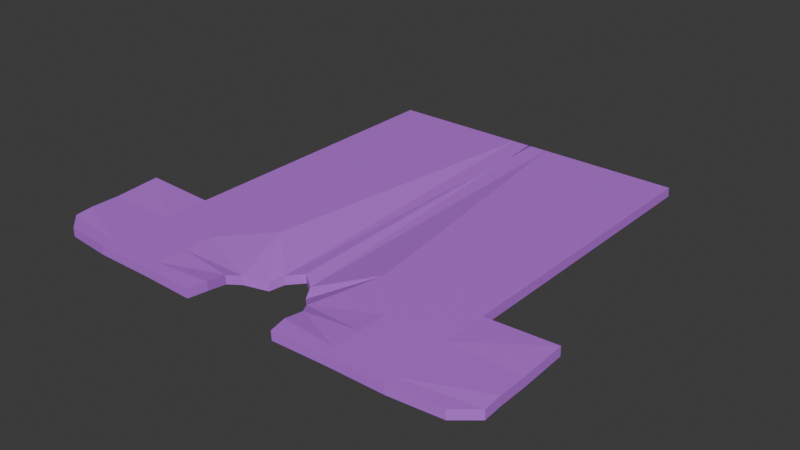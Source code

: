 # Source: shirtclean.blend  (saved by Blender 4.0.36; exported with 4.5.12 LTS)
import bpy
from mathutils import Matrix  # noqa: F401  (used for matrix-valued properties, if any)

bpy.ops.wm.read_factory_settings(use_empty=True)
scene = bpy.context.scene
scene.name = 'Scene'

# ---- collections
col_collection = bpy.data.collections.new('Collection'); scene.collection.children.link(col_collection)

# ---- materials (node trees are filled in below, after node groups)
mat_shirt = bpy.data.materials.new('Shirt')
mat_shirt.use_transparent_shadow = False

# ---- material node trees
mat_shirt.use_nodes = True; mat_shirt.node_tree.nodes.clear()
_N = mat_shirt.node_tree.nodes; _L = mat_shirt.node_tree.links
n0 = _N.new('ShaderNodeBsdfPrincipled'); n0.name = 'Principled BSDF'; n0.location = (10, 300)
n0.inputs[0].default_value = (0.5213, 0.1498, 0.8006, 1.0)
n0.inputs[3].default_value = 1.45
n1 = _N.new('ShaderNodeOutputMaterial'); n1.name = 'Material Output'; n1.location = (300, 300)
_L.new(n0.outputs[0], n1.inputs[0])
n1.is_active_output = True

# ---- world
world_world = bpy.data.worlds.new('World'); scene.world = world_world
world_world.use_nodes = True; world_world.node_tree.nodes.clear()
_N = world_world.node_tree.nodes; _L = world_world.node_tree.links
n0 = _N.new('ShaderNodeOutputWorld'); n0.name = 'World Output'; n0.location = (300, 300)
n1 = _N.new('ShaderNodeBackground'); n1.name = 'Background'; n1.location = (10, 300)
n1.inputs[0].default_value = (0.05088, 0.05088, 0.05088, 1.0)
_L.new(n1.outputs[0], n0.inputs[0])
n0.is_active_output = True
world_world.color = (0.05088, 0.05088, 0.05088)
world_world.use_sun_shadow = False
world_world.sun_shadow_jitter_overblur = 0.0

# ---- meshes
me_plane = bpy.data.meshes.new('Plane')
me_plane.from_pydata([(-0.793, -0.7176, 0.03357), (-0.793, 1.282, 0.03357), (-0.02139, 1.282, 0.03357), (-0.793, -0.161, 0.03357), (-0.793, -0.7176, 0.03357), (-0.793, -0.161, 0.03357), (-0.793, -0.7176, 0.03357), (-0.793, -0.161, 0.03357), (-0.793, -0.7123, 0.03357), (-0.1251, 1.282, 0.03357), (-0.318, 1.282, 0.03357), (-0.5109, 1.282, 0.03357), (-0.5109, -0.7185, 0.03357), (-0.5109, -0.161, 0.03357), (-0.793, -0.661, 0.03357), (-0.793, -0.5218, 0.03357), (-0.793, -0.3827, 0.03357), (-0.793, -0.661, 0.03357), (-0.793, -0.5218, 0.03357), (-0.793, -0.3827, 0.03357), (-0.793, -0.661, 0.03357), (-0.793, -0.5218, 0.03357), (-0.793, -0.3827, 0.03357), (-1.128, -0.5218, 0.03357), (-1.128, -0.3827, 0.03357), (-0.5109, -0.6618, 0.03357), (-0.5109, -0.5224, 0.03357), (-0.5109, -0.3831, 0.03357), (-0.793, 1.282, 0.03357), (-0.02139, 1.282, 0.03357), (-0.02996, -0.3054, -0.002065), (-0.793, -0.7176, 0.03357), (-0.793, -0.161, 0.03357), (-1.031, -0.6904, 0.02861), (-1.13, -0.1608, 0.04659), (-0.793, -0.7123, 0.03357), (-0.1251, 1.282, 0.03357), (-0.318, 1.282, 0.03357), (-0.5109, 1.282, 0.03357), (-0.5109, -0.7185, 0.03357), (-0.2599, -0.7234, 0.03087), (-0.1007, -0.3564, -0.01382), (-0.318, -0.161, 0.03357), (-0.5109, -0.161, 0.03357), (-0.793, -0.661, 0.03357), (-0.793, -0.5218, 0.03357), (-0.793, -0.3827, 0.03357), (-1.127, -0.6069, 0.02616), (-1.128, -0.5218, 0.03357), (-1.128, -0.3827, 0.03357), (-0.5109, -0.6618, 0.03357), (-0.5109, -0.5224, 0.03357), (-0.5109, -0.3831, 0.03357), (-0.2417, -0.6361, 0.03235), (-0.2425, -0.5416, 0.01934), (-0.206, -0.486, 0.004753), (-0.1328, -0.4158, -0.02856), (-0.7942, -0.7173, -0.01017), (-0.7942, 1.283, -0.01017), (-0.02255, 1.283, -0.01017), (-0.7942, -0.1607, -0.01017), (-0.7942, -0.7173, -0.01017), (-0.7942, -0.1607, -0.01017), (-0.7942, -0.7173, -0.01017), (-0.7942, -0.1607, -0.01017), (-0.7942, -0.712, -0.01017), (-0.1263, 1.283, -0.01017), (-0.3192, 1.283, -0.01017), (-0.5121, 1.283, -0.01017), (-0.5121, -0.7183, -0.01017), (-0.5121, -0.1607, -0.01017), (-0.7942, -0.6607, -0.01017), (-0.7942, -0.5216, -0.01017), (-0.7942, -0.3824, -0.01017), (-0.7942, -0.6607, -0.01017), (-0.7942, -0.5216, -0.01017), (-0.7942, -0.3824, -0.01017), (-0.7942, -0.6607, -0.01017), (-0.7942, -0.5216, -0.01017), (-0.7942, -0.3824, -0.01017), (-1.129, -0.5216, -0.01017), (-1.129, -0.3824, -0.01017), (-0.5121, -0.6616, -0.01017), (-0.5121, -0.5222, -0.01017), (-0.5121, -0.3828, -0.01017), (-0.7942, 1.283, -0.01017), (-0.02255, 1.283, -0.01017), (-0.02996, -0.3051, -0.0458), (-0.7942, -0.7173, -0.01017), (-0.7942, -0.1607, -0.01017), (-1.032, -0.6902, -0.01513), (-1.131, -0.1606, 0.00285), (-0.7942, -0.712, -0.01017), (-0.1263, 1.283, -0.01017), (-0.3192, 1.283, -0.01017), (-0.5121, 1.283, -0.01017), (-0.5121, -0.7183, -0.01017), (-0.261, -0.7232, -0.01287), (-0.1018, -0.3562, -0.05755), (-0.3192, -0.1607, -0.01017), (-0.5121, -0.1607, -0.01017), (-0.7942, -0.6607, -0.01017), (-0.7942, -0.5216, -0.01017), (-0.7942, -0.3824, -0.01017), (-1.128, -0.6066, -0.01758), (-1.129, -0.5216, -0.01017), (-1.129, -0.3824, -0.01017), (-0.5121, -0.6616, -0.01017), (-0.5121, -0.5222, -0.01017), (-0.5121, -0.3828, -0.01017), (-0.2429, -0.6358, -0.01139), (-0.2437, -0.5413, -0.0244), (-0.2071, -0.4857, -0.03898), (-0.1339, -0.4156, -0.0723), (0.7331, -0.7176, 0.03357), (0.7331, 1.282, 0.03357), (-0.03853, 1.282, 0.03357), (0.7331, -0.161, 0.03357), (0.7331, -0.7176, 0.03357), (0.7331, -0.161, 0.03357), (0.7331, -0.7176, 0.03357), (0.7331, -0.161, 0.03357), (0.7331, -0.7123, 0.03357), (0.06518, 1.282, 0.03357), (0.2581, 1.282, 0.03357), (0.451, 1.282, 0.03357), (0.451, -0.7185, 0.03357), (0.451, -0.161, 0.03357), (0.7331, -0.661, 0.03357), (0.7331, -0.5218, 0.03357), (0.7331, -0.3827, 0.03357), (0.7331, -0.661, 0.03357), (0.7331, -0.5218, 0.03357), (0.7331, -0.3827, 0.03357), (0.7331, -0.661, 0.03357), (0.7331, -0.5218, 0.03357), (0.7331, -0.3827, 0.03357), (1.068, -0.5218, 0.03357), (1.068, -0.3827, 0.03357), (0.451, -0.6618, 0.03357), (0.451, -0.5224, 0.03357), (0.451, -0.3831, 0.03357), (0.7331, 1.282, 0.03357), (-0.03853, 1.282, 0.03357), (0.7331, -0.7176, 0.03357), (0.7331, -0.161, 0.03357), (0.971, -0.6904, 0.02861), (1.07, -0.1608, 0.04659), (0.7331, -0.7123, 0.03357), (0.06518, 1.282, 0.03357), (0.2581, 1.282, 0.03357), (0.451, 1.282, 0.03357), (0.451, -0.7185, 0.03357), (0.1999, -0.7234, 0.03087), (0.04073, -0.3564, -0.01382), (0.2581, -0.161, 0.03357), (0.451, -0.161, 0.03357), (0.7331, -0.661, 0.03357), (0.7331, -0.5218, 0.03357), (0.7331, -0.3827, 0.03357), (1.067, -0.6069, 0.02616), (1.068, -0.5218, 0.03357), (1.068, -0.3827, 0.03357), (0.451, -0.6618, 0.03357), (0.451, -0.5224, 0.03357), (0.451, -0.3831, 0.03357), (0.1818, -0.6361, 0.03235), (0.1826, -0.5416, 0.01934), (0.1461, -0.486, 0.004753), (0.07283, -0.4158, -0.02856), (0.7343, -0.7173, -0.01017), (0.7343, 1.283, -0.01017), (-0.03737, 1.283, -0.01017), (0.7343, -0.1607, -0.01017), (0.7343, -0.7173, -0.01017), (0.7343, -0.1607, -0.01017), (0.7343, -0.7173, -0.01017), (0.7343, -0.1607, -0.01017), (0.7343, -0.712, -0.01017), (0.06634, 1.283, -0.01017), (0.2592, 1.283, -0.01017), (0.4522, 1.283, -0.01017), (0.4522, -0.7183, -0.01017), (0.4522, -0.1607, -0.01017), (0.7343, -0.6607, -0.01017), (0.7343, -0.5216, -0.01017), (0.7343, -0.3824, -0.01017), (0.7343, -0.6607, -0.01017), (0.7343, -0.5216, -0.01017), (0.7343, -0.3824, -0.01017), (0.7343, -0.6607, -0.01017), (0.7343, -0.5216, -0.01017), (0.7343, -0.3824, -0.01017), (1.069, -0.5216, -0.01017), (1.069, -0.3824, -0.01017), (0.4522, -0.6616, -0.01017), (0.4522, -0.5222, -0.01017), (0.4522, -0.3828, -0.01017), (0.7343, 1.283, -0.01017), (-0.03737, 1.283, -0.01017), (0.7343, -0.7173, -0.01017), (0.7343, -0.1607, -0.01017), (0.9721, -0.6902, -0.01513), (1.071, -0.1606, 0.00285), (0.7343, -0.712, -0.01017), (0.06634, 1.283, -0.01017), (0.2592, 1.283, -0.01017), (0.4522, 1.283, -0.01017), (0.4522, -0.7183, -0.01017), (0.2011, -0.7232, -0.01287), (0.04188, -0.3562, -0.05755), (0.2592, -0.1607, -0.01017), (0.4522, -0.1607, -0.01017), (0.7343, -0.6607, -0.01017), (0.7343, -0.5216, -0.01017), (0.7343, -0.3824, -0.01017), (1.068, -0.6066, -0.01758), (1.069, -0.5216, -0.01017), (1.069, -0.3824, -0.01017), (0.4522, -0.6616, -0.01017), (0.4522, -0.5222, -0.01017), (0.4522, -0.3828, -0.01017), (0.1829, -0.6358, -0.01139), (0.1837, -0.5413, -0.0244), (0.1472, -0.4857, -0.03898), (0.07399, -0.4156, -0.0723)], [], [(16, 3, 5, 19), (19, 5, 7, 22), (2, 9, 36, 29), (16, 27, 13, 3), (1, 11, 38, 28), (21, 22, 46, 45), (3, 13, 11, 1), (20, 21, 45, 44), (27, 26, 51, 52), (6, 20, 44, 31), (0, 12, 25, 14), (14, 25, 26, 15), (15, 26, 27, 16), (26, 25, 50, 51), (4, 17, 20, 6), (17, 18, 21, 20), (18, 19, 22, 21), (0, 14, 17, 4), (14, 15, 18, 17), (15, 16, 19, 18), (41, 30, 29, 36), (46, 32, 34, 49), (52, 55, 42, 43), (43, 42, 37, 38), (42, 41, 36, 37), (39, 40, 53, 50), (50, 53, 54, 51), (51, 54, 55, 52), (31, 44, 47, 33), (44, 45, 48, 47), (45, 46, 49, 48), (22, 7, 32, 46), (13, 27, 52, 43), (9, 10, 37, 36), (10, 11, 38, 37), (42, 55, 56, 41), (24, 23, 48, 49), (11, 13, 43, 38), (25, 12, 39, 50), (73, 76, 62, 60), (76, 79, 64, 62), (59, 86, 93, 66), (73, 60, 70, 84), (58, 85, 95, 68), (78, 102, 103, 79), (60, 58, 68, 70), (77, 101, 102, 78), (84, 109, 108, 83), (63, 88, 101, 77), (57, 71, 82, 69), (71, 72, 83, 82), (72, 73, 84, 83), (83, 108, 107, 82), (61, 63, 77, 74), (74, 77, 78, 75), (75, 78, 79, 76), (57, 61, 74, 71), (71, 74, 75, 72), (72, 75, 76, 73), (98, 93, 86, 87), (103, 106, 91, 89), (109, 100, 99, 112), (100, 95, 94, 99), (99, 94, 93, 98), (96, 107, 110, 97), (107, 108, 111, 110), (108, 109, 112, 111), (88, 90, 104, 101), (101, 104, 105, 102), (102, 105, 106, 103), (79, 103, 89, 64), (70, 100, 109, 84), (66, 93, 94, 67), (67, 94, 95, 68), (99, 98, 113, 112), (81, 106, 105, 80), (68, 95, 100, 70), (82, 107, 96, 69), (33, 90, 88, 31), (56, 113, 98, 41), (0, 8, 65, 57), (23, 80, 105, 48), (32, 89, 91, 34), (2, 59, 66, 9), (49, 106, 81, 24), (9, 66, 67, 10), (31, 88, 63, 6), (12, 69, 96, 39), (10, 67, 68, 11), (8, 35, 92, 65), (0, 57, 69, 12), (47, 104, 90, 33), (1, 58, 60, 3), (39, 96, 97, 40), (48, 105, 104, 47), (41, 98, 87, 30), (24, 81, 80, 23), (7, 64, 89, 32), (4, 61, 57, 0), (28, 85, 58, 1), (38, 95, 85, 28), (3, 60, 62, 5), (30, 87, 86, 29), (40, 97, 110, 53), (55, 112, 113, 56), (29, 86, 59, 2), (53, 110, 111, 54), (6, 63, 61, 4), (34, 91, 106, 49), (54, 111, 112, 55), (5, 62, 64, 7), (130, 133, 119, 117), (133, 136, 121, 119), (116, 143, 149, 123), (130, 117, 127, 141), (115, 142, 151, 125), (135, 158, 159, 136), (117, 115, 125, 127), (134, 157, 158, 135), (141, 165, 164, 140), (120, 144, 157, 134), (114, 128, 139, 126), (128, 129, 140, 139), (129, 130, 141, 140), (140, 164, 163, 139), (118, 120, 134, 131), (131, 134, 135, 132), (132, 135, 136, 133), (114, 118, 131, 128), (128, 131, 132, 129), (129, 132, 133, 130), (154, 149, 143, 30), (159, 162, 147, 145), (165, 156, 155, 168), (156, 151, 150, 155), (155, 150, 149, 154), (152, 163, 166, 153), (163, 164, 167, 166), (164, 165, 168, 167), (144, 146, 160, 157), (157, 160, 161, 158), (158, 161, 162, 159), (136, 159, 145, 121), (127, 156, 165, 141), (123, 149, 150, 124), (124, 150, 151, 125), (155, 154, 169, 168), (138, 162, 161, 137), (125, 151, 156, 127), (139, 163, 152, 126), (186, 173, 175, 189), (189, 175, 177, 192), (172, 179, 205, 199), (186, 197, 183, 173), (171, 181, 207, 198), (191, 192, 215, 214), (173, 183, 181, 171), (190, 191, 214, 213), (197, 196, 220, 221), (176, 190, 213, 200), (170, 182, 195, 184), (184, 195, 196, 185), (185, 196, 197, 186), (196, 195, 219, 220), (174, 187, 190, 176), (187, 188, 191, 190), (188, 189, 192, 191), (170, 184, 187, 174), (184, 185, 188, 187), (185, 186, 189, 188), (210, 87, 199, 205), (215, 201, 203, 218), (221, 224, 211, 212), (212, 211, 206, 207), (211, 210, 205, 206), (208, 209, 222, 219), (219, 222, 223, 220), (220, 223, 224, 221), (200, 213, 216, 202), (213, 214, 217, 216), (214, 215, 218, 217), (192, 177, 201, 215), (183, 197, 221, 212), (179, 180, 206, 205), (180, 181, 207, 206), (211, 224, 225, 210), (194, 193, 217, 218), (181, 183, 212, 207), (195, 182, 208, 219), (146, 144, 200, 202), (169, 154, 210, 225), (114, 170, 178, 122), (137, 161, 217, 193), (145, 147, 203, 201), (116, 123, 179, 172), (162, 138, 194, 218), (123, 124, 180, 179), (144, 120, 176, 200), (126, 152, 208, 182), (124, 125, 181, 180), (122, 178, 204, 148), (114, 126, 182, 170), (160, 146, 202, 216), (115, 117, 173, 171), (152, 153, 209, 208), (161, 160, 216, 217), (154, 30, 87, 210), (138, 137, 193, 194), (121, 145, 201, 177), (118, 114, 170, 174), (142, 115, 171, 198), (151, 142, 198, 207), (117, 119, 175, 173), (30, 143, 199, 87), (153, 166, 222, 209), (168, 169, 225, 224), (143, 116, 172, 199), (166, 167, 223, 222), (120, 118, 174, 176), (147, 162, 218, 203), (167, 168, 224, 223), (119, 121, 177, 175)])
_uv = me_plane.uv_layers.new(name='UVMap')
_uv.uv.foreach_set('vector', [0.5, 0.1674, 0.5, 0.2783, 0.5, 0.2783, 0.5, 0.1675, 0.5, 0.1675, 0.5, 0.2783, 0.5, 0.2783, 0.5, 0.1674, 0.0, 0.0, 0.0, 0.0, 0.0, 0.0, 0.0, 0.0, 0.5, 0.1674, 0.6828, 0.1674, 0.6828, 0.2783, 0.5, 0.2783, 0.5, 1.0, 0.6828, 1.0, 0.6828, 1.0, 0.5, 1.0, 0.5, 0.09787, 0.5, 0.1674, 0.5, 0.1674, 0.5, 0.09787, 0.5, 0.2783, 0.6828, 0.2783, 0.6828, 1.0, 0.5, 1.0, 0.5, 0.0283, 0.5, 0.09787, 0.5, 0.09787, 0.5, 0.0283, 0.6828, 0.1674, 0.6828, 0.09787, 0.6828, 0.09787, 0.6828, 0.1674, 0.5, 0.0, 0.5, 0.0283, 0.5, 0.0283, 0.5, 0.0, 0.5, 0.0, 0.6828, 0.0, 0.6828, 0.0283, 0.5, 0.0283, 0.5, 0.0283, 0.6828, 0.0283, 0.6828, 0.09787, 0.5, 0.09787, 0.5, 0.09787, 0.6828, 0.09787, 0.6828, 0.1674, 0.5, 0.1674, 0.6828, 0.09787, 0.6828, 0.0283, 0.6828, 0.0283, 0.6828, 0.09787, 0.5, 0.0, 0.5, 0.0283, 0.5, 0.0283, 0.5, 0.0, 0.5, 0.0283, 0.5, 0.09788, 0.5, 0.09787, 0.5, 0.0283, 0.5, 0.09788, 0.5, 0.1675, 0.5, 0.1674, 0.5, 0.09787, 0.5, 0.0, 0.5, 0.0283, 0.5, 0.0283, 0.5, 0.0, 0.5, 0.0283, 0.5, 0.09787, 0.5, 0.09788, 0.5, 0.0283, 0.5, 0.09787, 0.5, 0.1674, 0.5, 0.1675, 0.5, 0.09788, 0.9328, 0.2783, 1.0, 0.2783, 1.0, 1.0, 0.9328, 1.0, 0.5, 0.1674, 0.5, 0.2783, 0.5, 0.2783, 0.5, 0.1674, 0.6828, 0.1674, 0.8078, 0.1674, 0.8078, 0.2783, 0.6828, 0.2783, 0.6828, 0.2783, 0.8078, 0.2783, 0.8078, 1.0, 0.6828, 1.0, 0.8078, 0.2783, 0.9328, 0.2783, 0.9328, 1.0, 0.8078, 1.0, 0.6828, 0.0, 0.8078, 0.0, 0.8078, 0.0283, 0.6828, 0.0283, 0.6828, 0.0283, 0.8078, 0.0283, 0.8078, 0.09787, 0.6828, 0.09787, 0.6828, 0.09787, 0.8078, 0.09787, 0.8078, 0.1674, 0.6828, 0.1674, 0.5, 0.0, 0.5, 0.0283, 0.5, 0.0283, 0.5, 0.0, 0.5, 0.0283, 0.5, 0.09787, 0.5, 0.09787, 0.5, 0.0283, 0.5, 0.09787, 0.5, 0.1674, 0.5, 0.1674, 0.5, 0.09787, 0.5, 0.1674, 0.5, 0.2783, 0.5, 0.2783, 0.5, 0.1674, 0.6828, 0.2783, 0.6828, 0.1674, 0.6828, 0.1674, 0.6828, 0.2783, 0.0, 0.0, 0.0, 0.0, 0.0, 0.0, 0.0, 0.0, 0.0, 0.0, 0.0, 0.0, 0.0, 0.0, 0.0, 0.0, 0.8078, 0.2783, 0.8078, 0.1674, 0.0, 0.0, 0.9328, 0.2783, 0.0, 0.0, 0.0, 0.0, 0.0, 0.0, 0.0, 0.0, 0.6828, 1.0, 0.6828, 0.2783, 0.6828, 0.2783, 0.6828, 1.0, 0.6828, 0.0283, 0.6828, 0.0, 0.6828, 0.0, 0.6828, 0.0283, 0.5, 0.1674, 0.5, 0.1675, 0.5, 0.2783, 0.5, 0.2783, 0.5, 0.1675, 0.5, 0.1674, 0.5, 0.2783, 0.5, 0.2783, 0.0, 0.0, 0.0, 0.0, 0.0, 0.0, 0.0, 0.0, 0.5, 0.1674, 0.5, 0.2783, 0.6828, 0.2783, 0.6828, 0.1674, 0.5, 1.0, 0.5, 1.0, 0.6828, 1.0, 0.6828, 1.0, 0.5, 0.09787, 0.5, 0.09787, 0.5, 0.1674, 0.5, 0.1674, 0.5, 0.2783, 0.5, 1.0, 0.6828, 1.0, 0.6828, 0.2783, 0.5, 0.0283, 0.5, 0.0283, 0.5, 0.09787, 0.5, 0.09787, 0.6828, 0.1674, 0.6828, 0.1674, 0.6828, 0.09787, 0.6828, 0.09787, 0.5, 0.0, 0.5, 0.0, 0.5, 0.0283, 0.5, 0.0283, 0.5, 0.0, 0.5, 0.0283, 0.6828, 0.0283, 0.6828, 0.0, 0.5, 0.0283, 0.5, 0.09787, 0.6828, 0.09787, 0.6828, 0.0283, 0.5, 0.09787, 0.5, 0.1674, 0.6828, 0.1674, 0.6828, 0.09787, 0.6828, 0.09787, 0.6828, 0.09787, 0.6828, 0.0283, 0.6828, 0.0283, 0.5, 0.0, 0.5, 0.0, 0.5, 0.0283, 0.5, 0.0283, 0.5, 0.0283, 0.5, 0.0283, 0.5, 0.09787, 0.5, 0.09788, 0.5, 0.09788, 0.5, 0.09787, 0.5, 0.1674, 0.5, 0.1675, 0.5, 0.0, 0.5, 0.0, 0.5, 0.0283, 0.5, 0.0283, 0.5, 0.0283, 0.5, 0.0283, 0.5, 0.09788, 0.5, 0.09787, 0.5, 0.09787, 0.5, 0.09788, 0.5, 0.1675, 0.5, 0.1674, 0.9328, 0.2783, 0.9328, 1.0, 1.0, 1.0, 1.0, 0.2783, 0.5, 0.1674, 0.5, 0.1674, 0.5, 0.2783, 0.5, 0.2783, 0.6828, 0.1674, 0.6828, 0.2783, 0.8078, 0.2783, 0.8078, 0.1674, 0.6828, 0.2783, 0.6828, 1.0, 0.8078, 1.0, 0.8078, 0.2783, 0.8078, 0.2783, 0.8078, 1.0, 0.9328, 1.0, 0.9328, 0.2783, 0.6828, 0.0, 0.6828, 0.0283, 0.8078, 0.0283, 0.8078, 0.0, 0.6828, 0.0283, 0.6828, 0.09787, 0.8078, 0.09787, 0.8078, 0.0283, 0.6828, 0.09787, 0.6828, 0.1674, 0.8078, 0.1674, 0.8078, 0.09787, 0.5, 0.0, 0.5, 0.0, 0.5, 0.0283, 0.5, 0.0283, 0.5, 0.0283, 0.5, 0.0283, 0.5, 0.09787, 0.5, 0.09787, 0.5, 0.09787, 0.5, 0.09787, 0.5, 0.1674, 0.5, 0.1674, 0.5, 0.1674, 0.5, 0.1674, 0.5, 0.2783, 0.5, 0.2783, 0.6828, 0.2783, 0.6828, 0.2783, 0.6828, 0.1674, 0.6828, 0.1674, 0.0, 0.0, 0.0, 0.0, 0.0, 0.0, 0.0, 0.0, 0.0, 0.0, 0.0, 0.0, 0.0, 0.0, 0.0, 0.0, 0.8078, 0.2783, 0.9328, 0.2783, 0.0, 0.0, 0.8078, 0.1674, 0.0, 0.0, 0.0, 0.0, 0.0, 0.0, 0.0, 0.0, 0.6828, 1.0, 0.6828, 1.0, 0.6828, 0.2783, 0.6828, 0.2783, 0.6828, 0.0283, 0.6828, 0.0283, 0.6828, 0.0, 0.6828, 0.0, 0.5, 0.0, 0.5, 0.0, 0.5, 0.0, 0.5, 0.0, 0.0, 0.0, 0.0, 0.0, 0.9328, 0.2783, 0.9328, 0.2783, 0.0, 0.0, 0.0, 0.0, 0.0, 0.0, 0.0, 0.0, 0.0, 0.0, 0.0, 0.0, 0.0, 0.0, 0.0, 0.0, 0.5, 0.2783, 0.5, 0.2783, 0.5, 0.2783, 0.5, 0.2783, 0.0, 0.0, 0.0, 0.0, 0.0, 0.0, 0.0, 0.0, 0.0, 0.0, 0.0, 0.0, 0.0, 0.0, 0.0, 0.0, 0.0, 0.0, 0.0, 0.0, 0.0, 0.0, 0.0, 0.0, 0.5, 0.0, 0.5, 0.0, 0.5, 0.0, 0.5, 0.0, 0.6828, 0.0, 0.6828, 0.0, 0.6828, 0.0, 0.6828, 0.0, 0.0, 0.0, 0.0, 0.0, 0.0, 0.0, 0.0, 0.0, 0.0, 0.0, 0.0, 0.0, 0.0, 0.0, 0.0, 0.0, 0.5, 0.0, 0.5, 0.0, 0.6828, 0.0, 0.6828, 0.0, 0.5, 0.0283, 0.5, 0.0283, 0.5, 0.0, 0.5, 0.0, 0.5, 1.0, 0.5, 1.0, 0.5, 0.2783, 0.5, 0.2783, 0.6828, 0.0, 0.6828, 0.0, 0.8078, 0.0, 0.8078, 0.0, 0.5, 0.09787, 0.5, 0.09787, 0.5, 0.0283, 0.5, 0.0283, 0.9328, 0.2783, 0.9328, 0.2783, 1.0, 0.2783, 1.0, 0.2783, 0.0, 0.0, 0.0, 0.0, 0.0, 0.0, 0.0, 0.0, 0.5, 0.2783, 0.5, 0.2783, 0.5, 0.2783, 0.5, 0.2783, 0.5, 0.0, 0.5, 0.0, 0.5, 0.0, 0.5, 0.0, 0.5, 1.0, 0.5, 1.0, 0.5, 1.0, 0.5, 1.0, 0.6828, 1.0, 0.6828, 1.0, 0.5, 1.0, 0.5, 1.0, 0.5, 0.2783, 0.5, 0.2783, 0.5, 0.2783, 0.5, 0.2783, 1.0, 0.2783, 1.0, 0.2783, 1.0, 1.0, 1.0, 1.0, 0.8078, 0.0, 0.8078, 0.0, 0.8078, 0.0283, 0.8078, 0.0283, 0.8078, 0.1674, 0.8078, 0.1674, 0.0, 0.0, 0.0, 0.0, 0.0, 0.0, 0.0, 0.0, 0.0, 0.0, 0.0, 0.0, 0.8078, 0.0283, 0.8078, 0.0283, 0.8078, 0.09787, 0.8078, 0.09787, 0.5, 0.0, 0.5, 0.0, 0.5, 0.0, 0.5, 0.0, 0.5, 0.2783, 0.5, 0.2783, 0.5, 0.1674, 0.5, 0.1674, 0.8078, 0.09787, 0.8078, 0.09787, 0.8078, 0.1674, 0.8078, 0.1674, 0.5, 0.2783, 0.5, 0.2783, 0.5, 0.2783, 0.5, 0.2783, 0.5, 0.1674, 0.5, 0.1675, 0.5, 0.2783, 0.5, 0.2783, 0.5, 0.1675, 0.5, 0.1674, 0.5, 0.2783, 0.5, 0.2783, 0.0, 0.0, 0.0, 0.0, 0.0, 0.0, 0.0, 0.0, 0.5, 0.1674, 0.5, 0.2783, 0.6828, 0.2783, 0.6828, 0.1674, 0.5, 1.0, 0.5, 1.0, 0.6828, 1.0, 0.6828, 1.0, 0.5, 0.09787, 0.5, 0.09787, 0.5, 0.1674, 0.5, 0.1674, 0.5, 0.2783, 0.5, 1.0, 0.6828, 1.0, 0.6828, 0.2783, 0.5, 0.0283, 0.5, 0.0283, 0.5, 0.09787, 0.5, 0.09787, 0.6828, 0.1674, 0.6828, 0.1674, 0.6828, 0.09787, 0.6828, 0.09787, 0.5, 0.0, 0.5, 0.0, 0.5, 0.0283, 0.5, 0.0283, 0.5, 0.0, 0.5, 0.0283, 0.6828, 0.0283, 0.6828, 0.0, 0.5, 0.0283, 0.5, 0.09787, 0.6828, 0.09787, 0.6828, 0.0283, 0.5, 0.09787, 0.5, 0.1674, 0.6828, 0.1674, 0.6828, 0.09787, 0.6828, 0.09787, 0.6828, 0.09787, 0.6828, 0.0283, 0.6828, 0.0283, 0.5, 0.0, 0.5, 0.0, 0.5, 0.0283, 0.5, 0.0283, 0.5, 0.0283, 0.5, 0.0283, 0.5, 0.09787, 0.5, 0.09788, 0.5, 0.09788, 0.5, 0.09787, 0.5, 0.1674, 0.5, 0.1675, 0.5, 0.0, 0.5, 0.0, 0.5, 0.0283, 0.5, 0.0283, 0.5, 0.0283, 0.5, 0.0283, 0.5, 0.09788, 0.5, 0.09787, 0.5, 0.09787, 0.5, 0.09788, 0.5, 0.1675, 0.5, 0.1674, 0.9328, 0.2783, 0.9328, 1.0, 1.0, 1.0, 1.0, 0.2783, 0.5, 0.1674, 0.5, 0.1674, 0.5, 0.2783, 0.5, 0.2783, 0.6828, 0.1674, 0.6828, 0.2783, 0.8078, 0.2783, 0.8078, 0.1674, 0.6828, 0.2783, 0.6828, 1.0, 0.8078, 1.0, 0.8078, 0.2783, 0.8078, 0.2783, 0.8078, 1.0, 0.9328, 1.0, 0.9328, 0.2783, 0.6828, 0.0, 0.6828, 0.0283, 0.8078, 0.0283, 0.8078, 0.0, 0.6828, 0.0283, 0.6828, 0.09787, 0.8078, 0.09787, 0.8078, 0.0283, 0.6828, 0.09787, 0.6828, 0.1674, 0.8078, 0.1674, 0.8078, 0.09787, 0.5, 0.0, 0.5, 0.0, 0.5, 0.0283, 0.5, 0.0283, 0.5, 0.0283, 0.5, 0.0283, 0.5, 0.09787, 0.5, 0.09787, 0.5, 0.09787, 0.5, 0.09787, 0.5, 0.1674, 0.5, 0.1674, 0.5, 0.1674, 0.5, 0.1674, 0.5, 0.2783, 0.5, 0.2783, 0.6828, 0.2783, 0.6828, 0.2783, 0.6828, 0.1674, 0.6828, 0.1674, 0.0, 0.0, 0.0, 0.0, 0.0, 0.0, 0.0, 0.0, 0.0, 0.0, 0.0, 0.0, 0.0, 0.0, 0.0, 0.0, 0.8078, 0.2783, 0.9328, 0.2783, 0.0, 0.0, 0.8078, 0.1674, 0.0, 0.0, 0.0, 0.0, 0.0, 0.0, 0.0, 0.0, 0.6828, 1.0, 0.6828, 1.0, 0.6828, 0.2783, 0.6828, 0.2783, 0.6828, 0.0283, 0.6828, 0.0283, 0.6828, 0.0, 0.6828, 0.0, 0.5, 0.1674, 0.5, 0.2783, 0.5, 0.2783, 0.5, 0.1675, 0.5, 0.1675, 0.5, 0.2783, 0.5, 0.2783, 0.5, 0.1674, 0.0, 0.0, 0.0, 0.0, 0.0, 0.0, 0.0, 0.0, 0.5, 0.1674, 0.6828, 0.1674, 0.6828, 0.2783, 0.5, 0.2783, 0.5, 1.0, 0.6828, 1.0, 0.6828, 1.0, 0.5, 1.0, 0.5, 0.09787, 0.5, 0.1674, 0.5, 0.1674, 0.5, 0.09787, 0.5, 0.2783, 0.6828, 0.2783, 0.6828, 1.0, 0.5, 1.0, 0.5, 0.0283, 0.5, 0.09787, 0.5, 0.09787, 0.5, 0.0283, 0.6828, 0.1674, 0.6828, 0.09787, 0.6828, 0.09787, 0.6828, 0.1674, 0.5, 0.0, 0.5, 0.0283, 0.5, 0.0283, 0.5, 0.0, 0.5, 0.0, 0.6828, 0.0, 0.6828, 0.0283, 0.5, 0.0283, 0.5, 0.0283, 0.6828, 0.0283, 0.6828, 0.09787, 0.5, 0.09787, 0.5, 0.09787, 0.6828, 0.09787, 0.6828, 0.1674, 0.5, 0.1674, 0.6828, 0.09787, 0.6828, 0.0283, 0.6828, 0.0283, 0.6828, 0.09787, 0.5, 0.0, 0.5, 0.0283, 0.5, 0.0283, 0.5, 0.0, 0.5, 0.0283, 0.5, 0.09788, 0.5, 0.09787, 0.5, 0.0283, 0.5, 0.09788, 0.5, 0.1675, 0.5, 0.1674, 0.5, 0.09787, 0.5, 0.0, 0.5, 0.0283, 0.5, 0.0283, 0.5, 0.0, 0.5, 0.0283, 0.5, 0.09787, 0.5, 0.09788, 0.5, 0.0283, 0.5, 0.09787, 0.5, 0.1674, 0.5, 0.1675, 0.5, 0.09788, 0.9328, 0.2783, 1.0, 0.2783, 1.0, 1.0, 0.9328, 1.0, 0.5, 0.1674, 0.5, 0.2783, 0.5, 0.2783, 0.5, 0.1674, 0.6828, 0.1674, 0.8078, 0.1674, 0.8078, 0.2783, 0.6828, 0.2783, 0.6828, 0.2783, 0.8078, 0.2783, 0.8078, 1.0, 0.6828, 1.0, 0.8078, 0.2783, 0.9328, 0.2783, 0.9328, 1.0, 0.8078, 1.0, 0.6828, 0.0, 0.8078, 0.0, 0.8078, 0.0283, 0.6828, 0.0283, 0.6828, 0.0283, 0.8078, 0.0283, 0.8078, 0.09787, 0.6828, 0.09787, 0.6828, 0.09787, 0.8078, 0.09787, 0.8078, 0.1674, 0.6828, 0.1674, 0.5, 0.0, 0.5, 0.0283, 0.5, 0.0283, 0.5, 0.0, 0.5, 0.0283, 0.5, 0.09787, 0.5, 0.09787, 0.5, 0.0283, 0.5, 0.09787, 0.5, 0.1674, 0.5, 0.1674, 0.5, 0.09787, 0.5, 0.1674, 0.5, 0.2783, 0.5, 0.2783, 0.5, 0.1674, 0.6828, 0.2783, 0.6828, 0.1674, 0.6828, 0.1674, 0.6828, 0.2783, 0.0, 0.0, 0.0, 0.0, 0.0, 0.0, 0.0, 0.0, 0.0, 0.0, 0.0, 0.0, 0.0, 0.0, 0.0, 0.0, 0.8078, 0.2783, 0.8078, 0.1674, 0.0, 0.0, 0.9328, 0.2783, 0.0, 0.0, 0.0, 0.0, 0.0, 0.0, 0.0, 0.0, 0.6828, 1.0, 0.6828, 0.2783, 0.6828, 0.2783, 0.6828, 1.0, 0.6828, 0.0283, 0.6828, 0.0, 0.6828, 0.0, 0.6828, 0.0283, 0.5, 0.0, 0.5, 0.0, 0.5, 0.0, 0.5, 0.0, 0.0, 0.0, 0.9328, 0.2783, 0.9328, 0.2783, 0.0, 0.0, 0.0, 0.0, 0.0, 0.0, 0.0, 0.0, 0.0, 0.0, 0.0, 0.0, 0.0, 0.0, 0.0, 0.0, 0.0, 0.0, 0.5, 0.2783, 0.5, 0.2783, 0.5, 0.2783, 0.5, 0.2783, 0.0, 0.0, 0.0, 0.0, 0.0, 0.0, 0.0, 0.0, 0.0, 0.0, 0.0, 0.0, 0.0, 0.0, 0.0, 0.0, 0.0, 0.0, 0.0, 0.0, 0.0, 0.0, 0.0, 0.0, 0.5, 0.0, 0.5, 0.0, 0.5, 0.0, 0.5, 0.0, 0.6828, 0.0, 0.6828, 0.0, 0.6828, 0.0, 0.6828, 0.0, 0.0, 0.0, 0.0, 0.0, 0.0, 0.0, 0.0, 0.0, 0.0, 0.0, 0.0, 0.0, 0.0, 0.0, 0.0, 0.0, 0.5, 0.0, 0.6828, 0.0, 0.6828, 0.0, 0.5, 0.0, 0.5, 0.0283, 0.5, 0.0, 0.5, 0.0, 0.5, 0.0283, 0.5, 1.0, 0.5, 0.2783, 0.5, 0.2783, 0.5, 1.0, 0.6828, 0.0, 0.8078, 0.0, 0.8078, 0.0, 0.6828, 0.0, 0.5, 0.09787, 0.5, 0.0283, 0.5, 0.0283, 0.5, 0.09787, 0.9328, 0.2783, 1.0, 0.2783, 1.0, 0.2783, 0.9328, 0.2783, 0.0, 0.0, 0.0, 0.0, 0.0, 0.0, 0.0, 0.0, 0.5, 0.2783, 0.5, 0.2783, 0.5, 0.2783, 0.5, 0.2783, 0.5, 0.0, 0.5, 0.0, 0.5, 0.0, 0.5, 0.0, 0.5, 1.0, 0.5, 1.0, 0.5, 1.0, 0.5, 1.0, 0.6828, 1.0, 0.5, 1.0, 0.5, 1.0, 0.6828, 1.0, 0.5, 0.2783, 0.5, 0.2783, 0.5, 0.2783, 0.5, 0.2783, 1.0, 0.2783, 1.0, 1.0, 1.0, 1.0, 1.0, 0.2783, 0.8078, 0.0, 0.8078, 0.0283, 0.8078, 0.0283, 0.8078, 0.0, 0.8078, 0.1674, 0.0, 0.0, 0.0, 0.0, 0.8078, 0.1674, 0.0, 0.0, 0.0, 0.0, 0.0, 0.0, 0.0, 0.0, 0.8078, 0.0283, 0.8078, 0.09787, 0.8078, 0.09787, 0.8078, 0.0283, 0.5, 0.0, 0.5, 0.0, 0.5, 0.0, 0.5, 0.0, 0.5, 0.2783, 0.5, 0.1674, 0.5, 0.1674, 0.5, 0.2783, 0.8078, 0.09787, 0.8078, 0.1674, 0.8078, 0.1674, 0.8078, 0.09787, 0.5, 0.2783, 0.5, 0.2783, 0.5, 0.2783, 0.5, 0.2783])
me_plane.materials.append(mat_shirt)
me_plane.update()

# ---- objects
ob_plane = bpy.data.objects.new('Plane', me_plane)

# ---- transforms, parenting, visibility, modifiers, constraints
ob_plane.location = (0.02996, -0.2599, 1.346)

# ---- collection membership
col_collection.objects.link(ob_plane)

# ---- scene / render settings (as saved in the file)
scene.frame_start = 1; scene.frame_end = 250; scene.frame_set(2)
scene.render.engine = 'BLENDER_EEVEE_NEXT'
scene.cycles.sampling_pattern = 'TABULATED_SOBOL'
bpy.context.view_layer.update()

# ---- added for rendering (the .blend has no active camera and no usable light): camera, sun
cam_auto = bpy.data.cameras.new('AutoCamera')
cam_auto.lens = 50.0
cam_auto.sensor_width = 36.0
cam_auto.clip_end = 1000.0
ob_auto_camera = bpy.data.objects.new('AutoCamera', cam_auto)
scene.collection.objects.link(ob_auto_camera)
ob_auto_camera.location = (2.7582, -3.29016, 3.53985)
ob_auto_camera.rotation_euler = (1.09748, -7.21219e-08, 0.694738)
scene.camera = ob_auto_camera
light_auto_sun = bpy.data.lights.new('AutoSun', 'SUN')
light_auto_sun.energy = 3.0
light_auto_sun.angle = 0.0523599
ob_auto_sun = bpy.data.objects.new('AutoSun', light_auto_sun)
scene.collection.objects.link(ob_auto_sun)
ob_auto_sun.rotation_euler = (0.872665, 0.174533, 0.523599)
bpy.context.view_layer.update()

